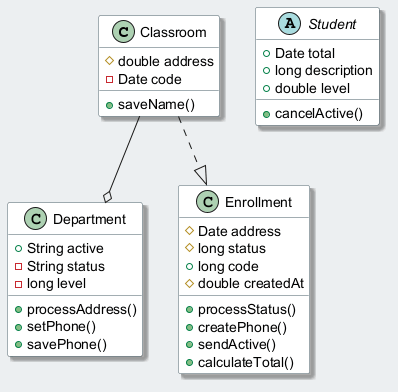

The diagram above was rendered by PlantUML. Its source (embedded in the PNG):
@startuml
skinparam backgroundColor #ECEFF1
skinparam classBackgroundColor #FFFFFF
skinparam classBorderColor #455A64
skinparam shadowing true
class Classroom {
  #double address
  -Date code
  +saveName()
}
class Department {
  +String active
  -String status
  -long level
  +processAddress()
  +setPhone()
  +savePhone()
}
class Enrollment {
  #Date address
  #long status
  +long code
  #double createdAt
  +processStatus()
  +createPhone()
  +sendActive()
  +calculateTotal()
}
abstract class Student {
  +Date total
  +long description
  +double level
  +cancelActive()
}
Classroom --o Department
Classroom ..|> Enrollment
@enduml